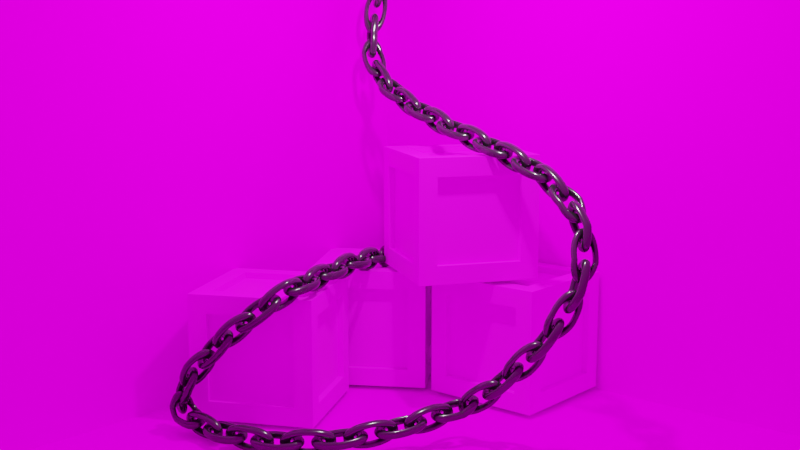 # Source: box.blend  (saved by Blender 3.3.6; exported with 4.5.12 LTS)
import bpy
from mathutils import Matrix  # noqa: F401  (used for matrix-valued properties, if any)

bpy.ops.wm.read_factory_settings(use_empty=True)
scene = bpy.context.scene
scene.name = 'Scene'

# ---- collections
col_collection = bpy.data.collections.new('Collection'); scene.collection.children.link(col_collection)
col_collection_001 = bpy.data.collections.new('Collection.001'); scene.collection.children.link(col_collection_001)

# ---- images (referenced by path relative to the original .blend; pixels are not part of the script)
import os
ASSET_DIR = os.environ.get("B2B_ASSET_DIR", "")  # directory of the original .blend (textures are referenced by path, not embedded)
HERE = os.path.dirname(os.path.abspath(__file__))  # packed textures are extracted next to this script under _unpacked/

def load_image(name, relpath, width, height, colorspace="sRGB"):
    """Load a texture the original file referenced (path relative to the .blend, or extracted next to this script)."""
    p = next((c for c in (os.path.join(HERE, relpath), os.path.join(ASSET_DIR, relpath)) if relpath and os.path.exists(c)), "")
    if p:
        img = bpy.data.images.load(p, check_existing=True)
        img.name = name
    else:  # same state as the original file: an image datablock whose file is absent (Cycles renders it pink)
        img = bpy.data.images.new(name, width, height)
        img.source = "FILE"
        img.filepath = "//" + (relpath or name)
    img.colorspace_settings.name = colorspace
    return img
img_weathered_brown_planks_diff_4k_jpg = load_image('weathered_brown_planks_diff_4k.jpg', 'materials/planks/textures/weathered_brown_planks_diff_4k.jpg', 1024, 1024, 'sRGB')
img_brick_4_diff_4k_jpg = load_image('brick_4_diff_4k.jpg', 'materials/brick/textures/brick_4_diff_4k.jpg', 1024, 1024, 'sRGB')
img_courtyard_exr = load_image('courtyard.exr', 'courtyard.exr', 1024, 1024, 'Linear Rec.709')

# ---- materials (node trees are filled in below, after node groups)
mat_material = bpy.data.materials.new('Material')
mat_material.alpha_threshold = 0.0
mat_material.roughness = 0.5
mat_material.line_color = (0.0, 0.0, 0.0, 1.0)
mat_material_001 = bpy.data.materials.new('Material.001')
mat_material_003 = bpy.data.materials.new('Material.003')

# ---- material node trees
mat_material.use_nodes = True; mat_material.node_tree.nodes.clear()
_N = mat_material.node_tree.nodes; _L = mat_material.node_tree.links
n0 = _N.new('ShaderNodeOutputMaterial'); n0.name = 'Material Output'; n0.location = (358, 300)
n1 = _N.new('ShaderNodeBsdfPrincipled'); n1.name = 'Principled BSDF'; n1.location = (68, 300)
n1.distribution = 'GGX'
n1.subsurface_method = 'RANDOM_WALK_SKIN'
n1.inputs[3].default_value = 1.45
n1.inputs[27].default_value = (0.0, 0.0, 0.0, 1.0)
n1.inputs[28].default_value = 1.0
n2 = _N.new('ShaderNodeTexImage'); n2.name = 'Image Texture'; n2.location = (-573, 191)
n2.image = img_weathered_brown_planks_diff_4k_jpg
n3 = _N.new('ShaderNodeTexCoord'); n3.name = 'Texture Coordinate'; n3.location = (-1013, 86)
n4 = _N.new('ShaderNodeVectorRotate'); n4.name = 'Vector Rotate'; n4.location = (-793, 107)
n4.inputs[3].default_value = 1.571
_L.new(n1.outputs[0], n0.inputs[0])
_L.new(n2.outputs[0], n1.inputs[0])
_L.new(n4.outputs[0], n2.inputs[0])
_L.new(n3.outputs[2], n4.inputs[0])
n0.is_active_output = True
mat_material_001.use_nodes = True; mat_material_001.node_tree.nodes.clear()
_N = mat_material_001.node_tree.nodes; _L = mat_material_001.node_tree.links
n0 = _N.new('ShaderNodeBsdfPrincipled'); n0.name = 'Principled BSDF'; n0.location = (34, 300)
n0.distribution = 'GGX'
n0.subsurface_method = 'RANDOM_WALK_SKIN'
n0.inputs[2].default_value = 1.0
n0.inputs[3].default_value = 1.45
n0.inputs[13].default_value = 0.0
n0.inputs[27].default_value = (0.0, 0.0, 0.0, 1.0)
n0.inputs[28].default_value = 1.0
n1 = _N.new('ShaderNodeOutputMaterial'); n1.name = 'Material Output'; n1.location = (324, 300)
n2 = _N.new('ShaderNodeTexImage'); n2.name = 'Image Texture'; n2.location = (-498, 34)
n2.image = img_brick_4_diff_4k_jpg
n3 = _N.new('ShaderNodeTexCoord'); n3.name = 'Texture Coordinate'; n3.location = (-1165, 75)
n4 = _N.new('ShaderNodeMapping'); n4.name = 'Mapping'; n4.location = (-806, 75)
n4.vector_type = 'TEXTURE'
n4.inputs[2].default_value = (0.0, 0.0, 1.571)
n4.inputs[3].default_value = (0.1, 0.1, 1.0)
_L.new(n0.outputs[0], n1.inputs[0])
_L.new(n2.outputs[0], n0.inputs[0])
_L.new(n3.outputs[2], n4.inputs[0])
_L.new(n4.outputs[0], n2.inputs[0])
n1.is_active_output = True
mat_material_003.use_nodes = True; mat_material_003.node_tree.nodes.clear()
_N = mat_material_003.node_tree.nodes; _L = mat_material_003.node_tree.links
n0 = _N.new('ShaderNodeOutputMaterial'); n0.name = 'Material Output'; n0.location = (300, 300)
n1 = _N.new('ShaderNodeBsdfPrincipled'); n1.name = 'Principled BSDF'; n1.location = (-85, 327)
n1.distribution = 'GGX'
n1.subsurface_method = 'RANDOM_WALK_SKIN'
n1.inputs[0].default_value = (0.08651, 0.08651, 0.08651, 1.0)
n1.inputs[1].default_value = 0.8273
n1.inputs[2].default_value = 0.1864
n1.inputs[3].default_value = 1.45
n1.inputs[13].default_value = 0.0
n1.inputs[27].default_value = (0.0, 0.0, 0.0, 1.0)
n1.inputs[28].default_value = 1.0
_L.new(n1.outputs[0], n0.inputs[0])
n0.is_active_output = True

# ---- world
world_world = bpy.data.worlds.new('World'); scene.world = world_world
world_world.use_nodes = True; world_world.node_tree.nodes.clear()
_N = world_world.node_tree.nodes; _L = world_world.node_tree.links
n0 = _N.new('ShaderNodeOutputWorld'); n0.name = 'World Output'; n0.location = (300, 300)
n1 = _N.new('ShaderNodeBackground'); n1.name = 'Background'; n1.location = (10, 300)
n2 = _N.new('ShaderNodeTexEnvironment'); n2.name = 'Environment Texture'; n2.location = (-280, 280)
n2.image = img_courtyard_exr
_L.new(n1.outputs[0], n0.inputs[0])
_L.new(n2.outputs[0], n1.inputs[0])
n0.is_active_output = True
world_world.color = (0.05088, 0.05088, 0.05088)
world_world.use_sun_shadow = False
world_world.sun_shadow_jitter_overblur = 0.0

# ---- cameras
cam_camera_002 = bpy.data.cameras.new('Camera.002')

# ---- lights
light_point = bpy.data.lights.new('Point', 'POINT')
light_point.transmission_factor = 0.0
light_point.energy = 2.5e+04
light_point.shadow_soft_size = 0.73
light_point.shadow_maximum_resolution = 0.006
light_point.use_absolute_resolution = True

# ---- meshes
me_cube_004 = bpy.data.meshes.new('Cube.004')
me_cube_004.from_pydata([(-1.0, -1.0, -1.0), (-1.0, -1.0, 1.0), (-1.0, 1.0, -1.0), (-1.0, 1.0, 1.0), (1.0, -1.0, -1.0), (1.0, -1.0, 1.0), (1.0, 1.0, -1.0), (1.0, 1.0, 1.0), (-0.7, 1.0, -1.0), (0.7, 1.0, 1.0), (0.7, -1.0, -1.0), (-0.7, -1.0, 1.0), (-1.0, -1.0, 0.7), (-1.0, 1.0, -0.7), (1.0, 1.0, -0.7), (1.0, -1.0, 0.7), (0.7, -1.0, 0.7), (0.7, -1.0, -0.7), (-0.7, -1.0, 0.7), (-0.7, -1.0, -0.7), (-0.7, 1.0, 0.7), (-0.7, 1.0, -0.7), (0.7, 1.0, 0.7), (0.7, 1.0, -0.7), (-1.0, -0.7, -1.0), (-1.0, 0.7, 1.0), (1.0, 0.7, -1.0), (1.0, -0.7, 1.0), (0.7, 0.7, 1.0), (0.7, -0.7, 1.0), (-0.7, 0.7, 1.0), (-0.7, -0.7, 1.0), (-0.7, 0.7, -1.0), (-0.7, -0.7, -1.0), (0.7, 0.7, -1.0), (0.7, -0.7, -1.0), (1.0, 0.7, -0.7), (1.0, -0.7, -0.7), (1.0, 0.7, 0.7), (1.0, -0.7, 0.7), (-1.0, -0.7, -0.7), (-1.0, 0.7, -0.7), (-1.0, -0.7, 0.7), (-1.0, 0.7, 0.7), (-0.7, 0.9, -0.7), (-0.7, 0.9, 0.7), (0.7, 0.9, 0.7), (0.7, 0.9, -0.7), (0.7, -0.9, -0.7), (0.7, -0.9, 0.7), (-0.7, -0.9, 0.7), (-0.7, -0.9, -0.7), (-0.9, -0.7, -0.7), (-0.9, -0.7, 0.7), (-0.9, 0.7, 0.7), (-0.9, 0.7, -0.7), (0.9, 0.7, -0.7), (0.9, 0.7, 0.7), (0.9, -0.7, 0.7), (0.9, -0.7, -0.7), (-0.7, 0.7, -0.9), (0.7, 0.7, -0.9), (0.7, -0.7, -0.9), (-0.7, -0.7, -0.9), (0.7, 0.7, 0.9), (-0.7, 0.7, 0.9), (-0.7, -0.7, 0.9), (0.7, -0.7, 0.9), (-1.0, -1.0, 0.9), (-1.0, 1.0, 0.9), (1.0, 1.0, 0.9), (1.0, -1.0, 0.9), (0.7, -1.0, 0.9), (-0.7, -1.0, 0.9), (0.7, 1.0, 0.9), (1.0, 0.7, 0.9), (1.0, -0.7, 0.9), (-1.0, 0.7, 0.9), (-0.9, 1.0, -0.7), (-0.9, 1.0, 0.7), (-0.9, -1.0, 0.7), (-0.9, 1.0, 0.9), (-0.9, -1.0, 0.9), (0.9, -1.0, -0.7), (0.9, -1.0, 0.7), (0.9, 1.0, -0.7), (0.9, -1.0, 0.9), (0.9, 1.0, 0.9), (-1.0, 1.0, -0.9), (1.0, 1.0, -0.9), (1.0, -1.0, -0.9), (0.7, -1.0, -0.9), (-0.7, -1.0, -0.9), (-0.7, 1.0, -0.9), (-1.0, -1.0, -0.9), (-1.0, -0.7, -0.9), (1.0, 0.7, -0.9), (1.0, -0.7, -0.9), (-0.9, -1.0, -0.9), (-0.9, 1.0, -0.9), (0.9, 1.0, -0.9), (0.9, -1.0, -0.9)], [], [(85, 87, 70, 14), (44, 45, 46, 47), (20, 45, 44, 21), (22, 46, 45, 20), (23, 47, 46, 22), (21, 44, 47, 23), (48, 49, 50, 51), (16, 49, 48, 17), (18, 50, 49, 16), (19, 51, 50, 18), (17, 48, 51, 19), (52, 53, 54, 55), (42, 53, 52, 40), (43, 54, 53, 42), (41, 55, 54, 43), (40, 52, 55, 41), (56, 57, 58, 59), (38, 57, 56, 36), (39, 58, 57, 38), (37, 59, 58, 39), (36, 56, 59, 37), (60, 61, 62, 63), (34, 61, 60, 32), (35, 62, 61, 34), (33, 63, 62, 35), (32, 60, 63, 33), (64, 65, 66, 67), (30, 65, 64, 28), (31, 66, 65, 30), (29, 67, 66, 31), (28, 64, 67, 29), (17, 19, 92, 91, 101, 83), (15, 90, 97, 37, 39), (13, 88, 95, 40, 41), (19, 18, 80, 98, 92), (21, 93, 99, 78, 79, 20), (80, 12, 94, 98), (69, 81, 79, 78, 13), (3, 69, 77, 25), (11, 1, 25, 30), (5, 11, 73, 72, 86, 71), (15, 84, 83, 101, 90), (16, 72, 73, 82, 80, 18), (0, 24, 33, 35, 10), (22, 20, 79, 81, 74), (4, 10, 35, 34, 26), (3, 9, 74, 81, 69), (16, 17, 83, 84, 86, 72), (85, 14, 89, 100), (22, 74, 87, 85, 23), (21, 23, 85, 100, 93), (69, 13, 41, 43, 77), (95, 24, 0, 94), (96, 26, 6, 89), (80, 82, 68, 12), (26, 96, 97, 90, 4), (101, 91, 10, 4, 90), (24, 95, 88, 2), (99, 93, 8, 2, 88), (15, 71, 86, 84), (13, 78, 99, 88), (98, 94, 0, 10, 91, 92), (11, 5, 27, 31), (32, 33, 24, 2, 8), (1, 68, 82, 73, 11), (42, 40, 95, 94, 12), (38, 36, 14, 70, 75), (36, 37, 97, 96, 89, 14), (34, 32, 8, 6, 26), (77, 43, 42, 12, 68), (38, 75, 76, 71, 15, 39), (7, 70, 87, 74, 9), (100, 89, 6, 8, 93), (29, 9, 7, 27), (25, 3, 9, 28), (1, 25, 77, 68), (5, 71, 76, 27), (7, 27, 76, 75, 70)])
_uv = me_cube_004.uv_layers.new(name='UVMap')
_uv.uv.foreach_set('vector', [0.25, 0.0, 0.25, 1.0, 0.1875, 1.0, 0.1875, 0.0, 1.0, 5.96e-08, 1.0, 1.0, 0.0, 1.0, 5.96e-08, 0.0, 0.1875, 0.875, 0.125, 0.875, 0.125, 0.0, 0.1875, 0.0, 0.1875, 0.875, 0.125, 0.875, 0.125, 0.0, 0.1875, 0.0, 0.125, 0.0, 0.1875, 0.0, 0.1875, 0.875, 0.125, 0.875, 0.1875, 0.875, 0.125, 0.875, 0.125, 0.0, 0.1875, 0.0, 1.0, 5.96e-08, 1.0, 1.0, 0.0, 1.0, 5.96e-08, 0.0, 0.1875, 0.875, 0.125, 0.875, 0.125, 0.0, 0.1875, 0.0, 0.125, 0.0, 0.1875, 0.0, 0.1875, 0.875, 0.125, 0.875, 0.125, 0.0, 0.1875, 0.0, 0.1875, 0.875, 0.125, 0.875, 0.125, 0.0, 0.1875, 0.0, 0.1875, 0.875, 0.125, 0.875, 1.0, 5.96e-08, 1.0, 1.0, 0.0, 1.0, 5.96e-08, 0.0, 0.3125, 0.875, 0.25, 0.875, 0.25, 0.0, 0.3125, 0.0, 0.1176, 0.0, 0.1765, 0.0, 0.1765, 0.8235, 0.1176, 0.8235, 0.25, 0.0, 0.3125, 0.0, 0.3125, 0.875, 0.25, 0.875, 0.1765, 0.8235, 0.1176, 0.8235, 0.1176, 0.0, 0.1765, 0.0, 1.0, 5.96e-08, 1.0, 1.0, 0.0, 1.0, 5.96e-08, 0.0, 0.3125, 0.875, 0.25, 0.875, 0.25, 0.0, 0.3125, 0.0, 0.1765, 0.8235, 0.1176, 0.8235, 0.1176, 0.0, 0.1765, 0.0, 0.25, 0.0, 0.3125, 0.0, 0.3125, 0.875, 0.25, 0.875, 0.1176, 0.0, 0.1765, 0.0, 0.1765, 0.8235, 0.1176, 0.8235, 5.96e-08, 0.0, 1.0, 5.96e-08, 1.0, 1.0, 0.0, 1.0, 0.8971, 0.75, 0.8824, 0.75, 0.8824, 0.5167, 0.8971, 0.5167, 0.8971, 0.9833, 0.8824, 0.9833, 0.8824, 0.75, 0.8971, 0.75, 0.9118, 0.4667, 0.8971, 0.4667, 0.8971, 0.2333, 0.9118, 0.2333, 0.9118, 0.75, 0.8971, 0.75, 0.8971, 0.5167, 0.9118, 0.5167, 5.96e-08, 0.0, 0.7778, 5.96e-08, 0.7778, 0.7778, 0.0, 0.7778, 0.8971, 0.75, 0.9118, 0.75, 0.9118, 0.9833, 0.8971, 0.9833, 0.9118, 0.2333, 0.9265, 0.2333, 0.9265, 0.4667, 0.9118, 0.4667, 0.9118, 0.5167, 0.9265, 0.5167, 0.9265, 0.75, 0.9118, 0.75, 0.9118, 0.75, 0.9265, 0.75, 0.9265, 0.9833, 0.9118, 0.9833, 0.0, 0.875, 0.0, 0.0, 0.125, 0.0, 0.125, 0.875, 0.125, 1.0, 0.0, 1.0, 0.0, 1.0, 1.192e-07, 0.0, 0.1875, 0.0, 0.1875, 0.125, 0.1875, 1.0, 0.1176, 1.0, 0.0, 1.0, 5.96e-08, 0.0, 0.1176, 0.0, 0.1176, 0.8235, 0.125, 0.125, 0.125, 1.0, 0.0, 1.0, 5.96e-08, 0.0, 0.125, 0.0, 5.96e-08, 0.125, 5.96e-08, 0.0, 0.125, 0.0, 0.125, 0.125, 0.125, 1.0, 0.0, 1.0, 0.25, 1.0, 0.1875, 1.0, 0.1875, 0.0, 0.25, 5.96e-08, 0.25, 1.0, 0.1875, 1.0, 0.1875, 0.875, 0.1875, 0.0, 0.25, 0.0, 0.2353, 0.0, 0.2941, 0.0, 0.2941, 0.1765, 0.2353, 0.1765, 0.9444, 0.9444, 0.7778, 0.9444, 0.7778, 0.0, 0.9444, 0.0, 0.2353, 0.0, 0.2353, 1.0, 0.1765, 1.0, 0.1765, 0.1765, 0.1765, 0.05882, 0.1765, 0.0, 0.25, 1.0, 0.1875, 1.0, 0.1875, 0.125, 0.1875, 0.0, 0.25, 0.0, 0.125, 1.0, 0.0, 1.0, 0.0, 0.125, 5.96e-08, 0.0, 0.125, 0.0, 0.125, 0.125, 0.0, 0.0, 0.15, 0.0, 0.15, 0.15, 0.15, 0.85, 0.0, 0.85, 0.125, 0.0, 0.125, 0.875, 0.125, 1.0, 0.0, 1.0, 0.0, 0.0, 0.1765, 1.0, 0.0, 1.0, 0.0, 0.8235, 5.96e-08, 0.0, 0.1765, 0.0, 0.2353, 0.0, 0.2353, 1.0, 0.1765, 1.0, 0.1765, 0.05882, 0.1765, 0.0, 0.0, 0.875, 5.96e-08, 0.0, 0.125, 0.0, 0.125, 0.875, 0.125, 1.0, 0.0, 1.0, 0.2353, 0.1176, 0.1765, 0.1176, 0.1765, 0.0, 0.2353, 0.0, 0.125, 0.875, 0.125, 1.0, 0.0, 1.0, 5.96e-08, 0.0, 0.125, 0.0, 0.0, 1.0, 0.0, 0.125, 0.0, 0.0, 0.125, 0.0, 0.125, 1.0, 0.0, 1.0, 1.192e-07, 0.0, 0.1875, 0.0, 0.1875, 0.875, 0.1875, 1.0, 1.0, 0.15, 0.95, 0.15, 0.95, 0.0, 1.0, 0.0, 0.2353, 0.0, 0.2941, 0.0, 0.2941, 0.1765, 0.2353, 0.1765, 0.2353, 0.0, 0.2353, 0.1176, 0.1765, 0.1176, 0.1765, 0.0, 0.1765, 0.0, 0.2353, 0.0, 0.2353, 0.8235, 0.2353, 1.0, 0.1765, 1.0, 0.2353, 0.1176, 0.2353, 0.0, 0.2941, 0.0, 0.2941, 0.1765, 0.2353, 0.1765, 0.1765, 0.0, 0.2353, 0.0, 0.2353, 1.0, 0.1765, 1.0, 0.2353, 0.1176, 0.2353, 0.0, 0.2941, 0.0, 0.2941, 0.1765, 0.2353, 0.1765, 0.2353, 0.0, 0.2353, 0.1176, 0.1765, 0.1176, 0.1765, 0.0, 0.1765, 0.0, 0.2353, 0.0, 0.2353, 0.1176, 0.1765, 0.1176, 0.85, 0.05, 0.85, 0.0, 0.9, 0.0, 0.9, 0.85, 0.85, 0.85, 0.85, 0.15, 0.1765, 0.0, 0.1765, 1.0, 0.0, 1.0, 5.96e-08, 0.0, 0.1765, 0.1765, 0.1765, 1.0, 0.0, 1.0, 1.192e-07, 0.0, 0.1765, 0.0, 0.7778, 0.9444, 0.7778, 0.8889, 0.8333, 0.8889, 0.9444, 0.8889, 0.9444, 0.9444, 0.0, 1.0, 5.96e-08, 0.125, 5.96e-08, 5.96e-08, 0.1875, 0.0, 0.1875, 1.0, 0.0, 0.875, 5.96e-08, 0.0, 0.1875, 0.0, 0.1875, 1.0, 0.0, 1.0, 0.1176, 0.1765, 0.1176, 1.0, 0.0, 1.0, 5.96e-08, 0.1765, 5.96e-08, 0.0, 0.1176, 0.0, 0.1765, 0.1765, 0.1765, 1.0, 0.0, 1.0, 5.96e-08, 0.0, 0.1765, 0.0, 0.0, 0.0, 0.1176, 0.0, 0.1176, 0.8235, 0.1176, 1.0, 1.192e-07, 1.0, 5.96e-08, 0.0, 0.1176, 0.0, 0.1176, 0.8235, 0.1176, 1.0, 0.0, 1.0, 0.0, 0.8235, 0.2353, 0.0, 0.2941, 0.0, 0.2941, 0.05882, 0.2941, 0.1765, 0.2353, 0.1765, 0.2353, 0.9412, 0.2353, 1.0, 0.1765, 1.0, 0.1765, 0.0, 0.2353, 0.0, 0.0, 1.0, 5.96e-08, 0.0, 0.1765, 0.0, 0.1765, 1.0, 0.1765, 1.0, 0.0, 1.0, 5.96e-08, 0.0, 0.1765, 0.0, 1.0, 0.0, 1.0, 0.9444, 0.9444, 0.9444, 0.9444, 0.0, 0.2353, 0.0, 0.2941, 0.0, 0.2941, 0.1765, 0.2353, 0.1765, 0.2353, 0.0, 0.2353, 1.0, 0.1765, 1.0, 0.1765, 0.1765, 0.1765, 0.0])
me_cube_004.materials.append(mat_material)
me_cube_004.update()
me_cube = bpy.data.meshes.new('Cube')
me_cube.from_pydata([(-1.0, -1.0, -1.0), (-1.0, -1.0, 1.0), (-1.0, 1.0, -1.0), (-1.0, 1.0, 1.0), (1.0, -1.0, -1.0), (1.0, 1.0, -1.0), (1.0, 1.0, 1.0)], [], [(0, 1, 3, 2), (2, 3, 6, 5), (2, 5, 4, 0)])
_uv = me_cube.uv_layers.new(name='UVMap')
_uv.uv.foreach_set('vector', [0.375, 0.0, 0.625, 0.0, 0.625, 0.25, 0.375, 0.25, 0.375, 0.25, 0.625, 0.25, 0.625, 0.5, 0.375, 0.5, 0.125, 0.5, 0.375, 0.5, 0.375, 0.75, 0.125, 0.75])
me_cube.materials.append(mat_material_001)
me_cube.update()
me_cube_001 = bpy.data.meshes.new('Cube.001')
me_cube_001.from_pydata([(-1.0, -1.0, -1.0), (-1.0, -1.0, 1.0), (-1.0, 1.0, -1.0), (-1.0, 1.0, 1.0), (1.0, -1.0, -1.0), (1.0, -1.0, 1.0), (1.0, 1.0, -1.0), (1.0, 1.0, 1.0), (-0.7, 1.0, -1.0), (0.7, 1.0, 1.0), (0.7, -1.0, -1.0), (-0.7, -1.0, 1.0), (-1.0, -1.0, 0.7), (-1.0, 1.0, -0.7), (1.0, 1.0, -0.7), (1.0, -1.0, 0.7), (0.7, -1.0, 0.7), (0.7, -1.0, -0.7), (-0.7, -1.0, 0.7), (-0.7, -1.0, -0.7), (-0.7, 1.0, 0.7), (-0.7, 1.0, -0.7), (0.7, 1.0, 0.7), (0.7, 1.0, -0.7), (-1.0, -0.7, -1.0), (-1.0, 0.7, 1.0), (1.0, 0.7, -1.0), (1.0, -0.7, 1.0), (0.7, 0.7, 1.0), (0.7, -0.7, 1.0), (-0.7, 0.7, 1.0), (-0.7, -0.7, 1.0), (-0.7, 0.7, -1.0), (-0.7, -0.7, -1.0), (0.7, 0.7, -1.0), (0.7, -0.7, -1.0), (1.0, 0.7, -0.7), (1.0, -0.7, -0.7), (1.0, 0.7, 0.7), (1.0, -0.7, 0.7), (-1.0, -0.7, -0.7), (-1.0, 0.7, -0.7), (-1.0, -0.7, 0.7), (-1.0, 0.7, 0.7), (-0.7, 0.9, -0.7), (-0.7, 0.9, 0.7), (0.7, 0.9, 0.7), (0.7, 0.9, -0.7), (0.7, -0.9, -0.7), (0.7, -0.9, 0.7), (-0.7, -0.9, 0.7), (-0.7, -0.9, -0.7), (-0.9, -0.7, -0.7), (-0.9, -0.7, 0.7), (-0.9, 0.7, 0.7), (-0.9, 0.7, -0.7), (0.9, 0.7, -0.7), (0.9, 0.7, 0.7), (0.9, -0.7, 0.7), (0.9, -0.7, -0.7), (-0.7, 0.7, -0.9), (0.7, 0.7, -0.9), (0.7, -0.7, -0.9), (-0.7, -0.7, -0.9), (0.7, 0.7, 0.9), (-0.7, 0.7, 0.9), (-0.7, -0.7, 0.9), (0.7, -0.7, 0.9), (-1.0, -1.0, 0.9), (-1.0, 1.0, 0.9), (1.0, 1.0, 0.9), (1.0, -1.0, 0.9), (0.7, -1.0, 0.9), (-0.7, -1.0, 0.9), (0.7, 1.0, 0.9), (1.0, 0.7, 0.9), (1.0, -0.7, 0.9), (-1.0, 0.7, 0.9), (-0.9, 1.0, -0.7), (-0.9, 1.0, 0.7), (-0.9, -1.0, 0.7), (-0.9, 1.0, 0.9), (-0.9, -1.0, 0.9), (0.9, -1.0, -0.7), (0.9, -1.0, 0.7), (0.9, 1.0, -0.7), (0.9, -1.0, 0.9), (0.9, 1.0, 0.9), (-1.0, 1.0, -0.9), (1.0, 1.0, -0.9), (1.0, -1.0, -0.9), (0.7, -1.0, -0.9), (-0.7, -1.0, -0.9), (-0.7, 1.0, -0.9), (-1.0, -1.0, -0.9), (-1.0, -0.7, -0.9), (1.0, 0.7, -0.9), (1.0, -0.7, -0.9), (-0.9, -1.0, -0.9), (-0.9, 1.0, -0.9), (0.9, 1.0, -0.9), (0.9, -1.0, -0.9)], [], [(85, 87, 70, 14), (44, 45, 46, 47), (20, 45, 44, 21), (22, 46, 45, 20), (23, 47, 46, 22), (21, 44, 47, 23), (48, 49, 50, 51), (16, 49, 48, 17), (18, 50, 49, 16), (19, 51, 50, 18), (17, 48, 51, 19), (52, 53, 54, 55), (42, 53, 52, 40), (43, 54, 53, 42), (41, 55, 54, 43), (40, 52, 55, 41), (56, 57, 58, 59), (38, 57, 56, 36), (39, 58, 57, 38), (37, 59, 58, 39), (36, 56, 59, 37), (60, 61, 62, 63), (34, 61, 60, 32), (35, 62, 61, 34), (33, 63, 62, 35), (32, 60, 63, 33), (64, 65, 66, 67), (30, 65, 64, 28), (31, 66, 65, 30), (29, 67, 66, 31), (28, 64, 67, 29), (17, 19, 92, 91, 101, 83), (15, 90, 97, 37, 39), (13, 88, 95, 40, 41), (19, 18, 80, 98, 92), (21, 93, 99, 78, 79, 20), (80, 12, 94, 98), (69, 81, 79, 78, 13), (3, 69, 77, 25), (11, 1, 25, 30), (5, 11, 73, 72, 86, 71), (15, 84, 83, 101, 90), (16, 72, 73, 82, 80, 18), (0, 24, 33, 35, 10), (22, 20, 79, 81, 74), (4, 10, 35, 34, 26), (3, 9, 74, 81, 69), (16, 17, 83, 84, 86, 72), (85, 14, 89, 100), (22, 74, 87, 85, 23), (21, 23, 85, 100, 93), (69, 13, 41, 43, 77), (95, 24, 0, 94), (96, 26, 6, 89), (80, 82, 68, 12), (26, 96, 97, 90, 4), (101, 91, 10, 4, 90), (24, 95, 88, 2), (99, 93, 8, 2, 88), (15, 71, 86, 84), (13, 78, 99, 88), (98, 94, 0, 10, 91, 92), (11, 5, 27, 31), (32, 33, 24, 2, 8), (1, 68, 82, 73, 11), (42, 40, 95, 94, 12), (38, 36, 14, 70, 75), (36, 37, 97, 96, 89, 14), (34, 32, 8, 6, 26), (77, 43, 42, 12, 68), (38, 75, 76, 71, 15, 39), (7, 70, 87, 74, 9), (100, 89, 6, 8, 93), (29, 9, 7, 27), (25, 3, 9, 28), (1, 25, 77, 68), (5, 71, 76, 27), (7, 27, 76, 75, 70)])
_uv = me_cube_001.uv_layers.new(name='UVMap')
_uv.uv.foreach_set('vector', [0.25, 0.0, 0.25, 1.0, 0.1875, 1.0, 0.1875, 0.0, 1.0, 5.96e-08, 1.0, 1.0, 0.0, 1.0, 5.96e-08, 0.0, 0.1875, 0.875, 0.125, 0.875, 0.125, 0.0, 0.1875, 0.0, 0.1875, 0.875, 0.125, 0.875, 0.125, 0.0, 0.1875, 0.0, 0.125, 0.0, 0.1875, 0.0, 0.1875, 0.875, 0.125, 0.875, 0.1875, 0.875, 0.125, 0.875, 0.125, 0.0, 0.1875, 0.0, 1.0, 5.96e-08, 1.0, 1.0, 0.0, 1.0, 5.96e-08, 0.0, 0.1875, 0.875, 0.125, 0.875, 0.125, 0.0, 0.1875, 0.0, 0.125, 0.0, 0.1875, 0.0, 0.1875, 0.875, 0.125, 0.875, 0.125, 0.0, 0.1875, 0.0, 0.1875, 0.875, 0.125, 0.875, 0.125, 0.0, 0.1875, 0.0, 0.1875, 0.875, 0.125, 0.875, 1.0, 5.96e-08, 1.0, 1.0, 0.0, 1.0, 5.96e-08, 0.0, 0.3125, 0.875, 0.25, 0.875, 0.25, 0.0, 0.3125, 0.0, 0.1176, 0.0, 0.1765, 0.0, 0.1765, 0.8235, 0.1176, 0.8235, 0.25, 0.0, 0.3125, 0.0, 0.3125, 0.875, 0.25, 0.875, 0.1765, 0.8235, 0.1176, 0.8235, 0.1176, 0.0, 0.1765, 0.0, 1.0, 5.96e-08, 1.0, 1.0, 0.0, 1.0, 5.96e-08, 0.0, 0.3125, 0.875, 0.25, 0.875, 0.25, 0.0, 0.3125, 0.0, 0.1765, 0.8235, 0.1176, 0.8235, 0.1176, 0.0, 0.1765, 0.0, 0.25, 0.0, 0.3125, 0.0, 0.3125, 0.875, 0.25, 0.875, 0.1176, 0.0, 0.1765, 0.0, 0.1765, 0.8235, 0.1176, 0.8235, 5.96e-08, 0.0, 1.0, 5.96e-08, 1.0, 1.0, 0.0, 1.0, 0.8971, 0.75, 0.8824, 0.75, 0.8824, 0.5167, 0.8971, 0.5167, 0.8971, 0.9833, 0.8824, 0.9833, 0.8824, 0.75, 0.8971, 0.75, 0.9118, 0.4667, 0.8971, 0.4667, 0.8971, 0.2333, 0.9118, 0.2333, 0.9118, 0.75, 0.8971, 0.75, 0.8971, 0.5167, 0.9118, 0.5167, 5.96e-08, 0.0, 0.7778, 5.96e-08, 0.7778, 0.7778, 0.0, 0.7778, 0.8971, 0.75, 0.9118, 0.75, 0.9118, 0.9833, 0.8971, 0.9833, 0.9118, 0.2333, 0.9265, 0.2333, 0.9265, 0.4667, 0.9118, 0.4667, 0.9118, 0.5167, 0.9265, 0.5167, 0.9265, 0.75, 0.9118, 0.75, 0.9118, 0.75, 0.9265, 0.75, 0.9265, 0.9833, 0.9118, 0.9833, 0.0, 0.875, 0.0, 0.0, 0.125, 0.0, 0.125, 0.875, 0.125, 1.0, 0.0, 1.0, 0.0, 1.0, 1.192e-07, 0.0, 0.1875, 0.0, 0.1875, 0.125, 0.1875, 1.0, 0.1176, 1.0, 0.0, 1.0, 5.96e-08, 0.0, 0.1176, 0.0, 0.1176, 0.8235, 0.125, 0.125, 0.125, 1.0, 0.0, 1.0, 5.96e-08, 0.0, 0.125, 0.0, 5.96e-08, 0.125, 5.96e-08, 0.0, 0.125, 0.0, 0.125, 0.125, 0.125, 1.0, 0.0, 1.0, 0.25, 1.0, 0.1875, 1.0, 0.1875, 0.0, 0.25, 5.96e-08, 0.25, 1.0, 0.1875, 1.0, 0.1875, 0.875, 0.1875, 0.0, 0.25, 0.0, 0.2353, 0.0, 0.2941, 0.0, 0.2941, 0.1765, 0.2353, 0.1765, 0.9444, 0.9444, 0.7778, 0.9444, 0.7778, 0.0, 0.9444, 0.0, 0.2353, 0.0, 0.2353, 1.0, 0.1765, 1.0, 0.1765, 0.1765, 0.1765, 0.05882, 0.1765, 0.0, 0.25, 1.0, 0.1875, 1.0, 0.1875, 0.125, 0.1875, 0.0, 0.25, 0.0, 0.125, 1.0, 0.0, 1.0, 0.0, 0.125, 5.96e-08, 0.0, 0.125, 0.0, 0.125, 0.125, 0.0, 0.0, 0.15, 0.0, 0.15, 0.15, 0.15, 0.85, 0.0, 0.85, 0.125, 0.0, 0.125, 0.875, 0.125, 1.0, 0.0, 1.0, 0.0, 0.0, 0.1765, 1.0, 0.0, 1.0, 0.0, 0.8235, 5.96e-08, 0.0, 0.1765, 0.0, 0.2353, 0.0, 0.2353, 1.0, 0.1765, 1.0, 0.1765, 0.05882, 0.1765, 0.0, 0.0, 0.875, 5.96e-08, 0.0, 0.125, 0.0, 0.125, 0.875, 0.125, 1.0, 0.0, 1.0, 0.2353, 0.1176, 0.1765, 0.1176, 0.1765, 0.0, 0.2353, 0.0, 0.125, 0.875, 0.125, 1.0, 0.0, 1.0, 5.96e-08, 0.0, 0.125, 0.0, 0.0, 1.0, 0.0, 0.125, 0.0, 0.0, 0.125, 0.0, 0.125, 1.0, 0.0, 1.0, 1.192e-07, 0.0, 0.1875, 0.0, 0.1875, 0.875, 0.1875, 1.0, 1.0, 0.15, 0.95, 0.15, 0.95, 0.0, 1.0, 0.0, 0.2353, 0.0, 0.2941, 0.0, 0.2941, 0.1765, 0.2353, 0.1765, 0.2353, 0.0, 0.2353, 0.1176, 0.1765, 0.1176, 0.1765, 0.0, 0.1765, 0.0, 0.2353, 0.0, 0.2353, 0.8235, 0.2353, 1.0, 0.1765, 1.0, 0.2353, 0.1176, 0.2353, 0.0, 0.2941, 0.0, 0.2941, 0.1765, 0.2353, 0.1765, 0.1765, 0.0, 0.2353, 0.0, 0.2353, 1.0, 0.1765, 1.0, 0.2353, 0.1176, 0.2353, 0.0, 0.2941, 0.0, 0.2941, 0.1765, 0.2353, 0.1765, 0.2353, 0.0, 0.2353, 0.1176, 0.1765, 0.1176, 0.1765, 0.0, 0.1765, 0.0, 0.2353, 0.0, 0.2353, 0.1176, 0.1765, 0.1176, 0.85, 0.05, 0.85, 0.0, 0.9, 0.0, 0.9, 0.85, 0.85, 0.85, 0.85, 0.15, 0.1765, 0.0, 0.1765, 1.0, 0.0, 1.0, 5.96e-08, 0.0, 0.1765, 0.1765, 0.1765, 1.0, 0.0, 1.0, 1.192e-07, 0.0, 0.1765, 0.0, 0.7778, 0.9444, 0.7778, 0.8889, 0.8333, 0.8889, 0.9444, 0.8889, 0.9444, 0.9444, 0.0, 1.0, 5.96e-08, 0.125, 5.96e-08, 5.96e-08, 0.1875, 0.0, 0.1875, 1.0, 0.0, 0.875, 5.96e-08, 0.0, 0.1875, 0.0, 0.1875, 1.0, 0.0, 1.0, 0.1176, 0.1765, 0.1176, 1.0, 0.0, 1.0, 5.96e-08, 0.1765, 5.96e-08, 0.0, 0.1176, 0.0, 0.1765, 0.1765, 0.1765, 1.0, 0.0, 1.0, 5.96e-08, 0.0, 0.1765, 0.0, 0.0, 0.0, 0.1176, 0.0, 0.1176, 0.8235, 0.1176, 1.0, 1.192e-07, 1.0, 5.96e-08, 0.0, 0.1176, 0.0, 0.1176, 0.8235, 0.1176, 1.0, 0.0, 1.0, 0.0, 0.8235, 0.2353, 0.0, 0.2941, 0.0, 0.2941, 0.05882, 0.2941, 0.1765, 0.2353, 0.1765, 0.2353, 0.9412, 0.2353, 1.0, 0.1765, 1.0, 0.1765, 0.0, 0.2353, 0.0, 0.0, 1.0, 5.96e-08, 0.0, 0.1765, 0.0, 0.1765, 1.0, 0.1765, 1.0, 0.0, 1.0, 5.96e-08, 0.0, 0.1765, 0.0, 1.0, 0.0, 1.0, 0.9444, 0.9444, 0.9444, 0.9444, 0.0, 0.2353, 0.0, 0.2941, 0.0, 0.2941, 0.1765, 0.2353, 0.1765, 0.2353, 0.0, 0.2353, 1.0, 0.1765, 1.0, 0.1765, 0.1765, 0.1765, 0.0])
me_cube_001.materials.append(mat_material)
me_cube_001.update()
me_cube_002 = bpy.data.meshes.new('Cube.002')
me_cube_002.from_pydata([(-1.0, -1.0, -1.0), (-1.0, -1.0, 1.0), (-1.0, 1.0, -1.0), (-1.0, 1.0, 1.0), (1.0, -1.0, -1.0), (1.0, -1.0, 1.0), (1.0, 1.0, -1.0), (1.0, 1.0, 1.0), (-0.7, 1.0, -1.0), (0.7, 1.0, 1.0), (0.7, -1.0, -1.0), (-0.7, -1.0, 1.0), (-1.0, -1.0, 0.7), (-1.0, 1.0, -0.7), (1.0, 1.0, -0.7), (1.0, -1.0, 0.7), (0.7, -1.0, 0.7), (0.7, -1.0, -0.7), (-0.7, -1.0, 0.7), (-0.7, -1.0, -0.7), (-0.7, 1.0, 0.7), (-0.7, 1.0, -0.7), (0.7, 1.0, 0.7), (0.7, 1.0, -0.7), (-1.0, -0.7, -1.0), (-1.0, 0.7, 1.0), (1.0, 0.7, -1.0), (1.0, -0.7, 1.0), (0.7, 0.7, 1.0), (0.7, -0.7, 1.0), (-0.7, 0.7, 1.0), (-0.7, -0.7, 1.0), (-0.7, 0.7, -1.0), (-0.7, -0.7, -1.0), (0.7, 0.7, -1.0), (0.7, -0.7, -1.0), (1.0, 0.7, -0.7), (1.0, -0.7, -0.7), (1.0, 0.7, 0.7), (1.0, -0.7, 0.7), (-1.0, -0.7, -0.7), (-1.0, 0.7, -0.7), (-1.0, -0.7, 0.7), (-1.0, 0.7, 0.7), (-0.7, 0.9, -0.7), (-0.7, 0.9, 0.7), (0.7, 0.9, 0.7), (0.7, 0.9, -0.7), (0.7, -0.9, -0.7), (0.7, -0.9, 0.7), (-0.7, -0.9, 0.7), (-0.7, -0.9, -0.7), (-0.9, -0.7, -0.7), (-0.9, -0.7, 0.7), (-0.9, 0.7, 0.7), (-0.9, 0.7, -0.7), (0.9, 0.7, -0.7), (0.9, 0.7, 0.7), (0.9, -0.7, 0.7), (0.9, -0.7, -0.7), (-0.7, 0.7, -0.9), (0.7, 0.7, -0.9), (0.7, -0.7, -0.9), (-0.7, -0.7, -0.9), (0.7, 0.7, 0.9), (-0.7, 0.7, 0.9), (-0.7, -0.7, 0.9), (0.7, -0.7, 0.9), (-1.0, -1.0, 0.9), (-1.0, 1.0, 0.9), (1.0, 1.0, 0.9), (1.0, -1.0, 0.9), (0.7, -1.0, 0.9), (-0.7, -1.0, 0.9), (0.7, 1.0, 0.9), (1.0, 0.7, 0.9), (1.0, -0.7, 0.9), (-1.0, 0.7, 0.9), (-0.9, 1.0, -0.7), (-0.9, 1.0, 0.7), (-0.9, -1.0, 0.7), (-0.9, 1.0, 0.9), (-0.9, -1.0, 0.9), (0.9, -1.0, -0.7), (0.9, -1.0, 0.7), (0.9, 1.0, -0.7), (0.9, -1.0, 0.9), (0.9, 1.0, 0.9), (-1.0, 1.0, -0.9), (1.0, 1.0, -0.9), (1.0, -1.0, -0.9), (0.7, -1.0, -0.9), (-0.7, -1.0, -0.9), (-0.7, 1.0, -0.9), (-1.0, -1.0, -0.9), (-1.0, -0.7, -0.9), (1.0, 0.7, -0.9), (1.0, -0.7, -0.9), (-0.9, -1.0, -0.9), (-0.9, 1.0, -0.9), (0.9, 1.0, -0.9), (0.9, -1.0, -0.9)], [], [(85, 87, 70, 14), (44, 45, 46, 47), (20, 45, 44, 21), (22, 46, 45, 20), (23, 47, 46, 22), (21, 44, 47, 23), (48, 49, 50, 51), (16, 49, 48, 17), (18, 50, 49, 16), (19, 51, 50, 18), (17, 48, 51, 19), (52, 53, 54, 55), (42, 53, 52, 40), (43, 54, 53, 42), (41, 55, 54, 43), (40, 52, 55, 41), (56, 57, 58, 59), (38, 57, 56, 36), (39, 58, 57, 38), (37, 59, 58, 39), (36, 56, 59, 37), (60, 61, 62, 63), (34, 61, 60, 32), (35, 62, 61, 34), (33, 63, 62, 35), (32, 60, 63, 33), (64, 65, 66, 67), (30, 65, 64, 28), (31, 66, 65, 30), (29, 67, 66, 31), (28, 64, 67, 29), (17, 19, 92, 91, 101, 83), (15, 90, 97, 37, 39), (13, 88, 95, 40, 41), (19, 18, 80, 98, 92), (21, 93, 99, 78, 79, 20), (80, 12, 94, 98), (69, 81, 79, 78, 13), (3, 69, 77, 25), (11, 1, 25, 30), (5, 11, 73, 72, 86, 71), (15, 84, 83, 101, 90), (16, 72, 73, 82, 80, 18), (0, 24, 33, 35, 10), (22, 20, 79, 81, 74), (4, 10, 35, 34, 26), (3, 9, 74, 81, 69), (16, 17, 83, 84, 86, 72), (85, 14, 89, 100), (22, 74, 87, 85, 23), (21, 23, 85, 100, 93), (69, 13, 41, 43, 77), (95, 24, 0, 94), (96, 26, 6, 89), (80, 82, 68, 12), (26, 96, 97, 90, 4), (101, 91, 10, 4, 90), (24, 95, 88, 2), (99, 93, 8, 2, 88), (15, 71, 86, 84), (13, 78, 99, 88), (98, 94, 0, 10, 91, 92), (11, 5, 27, 31), (32, 33, 24, 2, 8), (1, 68, 82, 73, 11), (42, 40, 95, 94, 12), (38, 36, 14, 70, 75), (36, 37, 97, 96, 89, 14), (34, 32, 8, 6, 26), (77, 43, 42, 12, 68), (38, 75, 76, 71, 15, 39), (7, 70, 87, 74, 9), (100, 89, 6, 8, 93), (29, 9, 7, 27), (25, 3, 9, 28), (1, 25, 77, 68), (5, 71, 76, 27), (7, 27, 76, 75, 70)])
_uv = me_cube_002.uv_layers.new(name='UVMap')
_uv.uv.foreach_set('vector', [0.25, 0.0, 0.25, 1.0, 0.1875, 1.0, 0.1875, 0.0, 1.0, 5.96e-08, 1.0, 1.0, 0.0, 1.0, 5.96e-08, 0.0, 0.1875, 0.875, 0.125, 0.875, 0.125, 0.0, 0.1875, 0.0, 0.1875, 0.875, 0.125, 0.875, 0.125, 0.0, 0.1875, 0.0, 0.125, 0.0, 0.1875, 0.0, 0.1875, 0.875, 0.125, 0.875, 0.1875, 0.875, 0.125, 0.875, 0.125, 0.0, 0.1875, 0.0, 1.0, 5.96e-08, 1.0, 1.0, 0.0, 1.0, 5.96e-08, 0.0, 0.1875, 0.875, 0.125, 0.875, 0.125, 0.0, 0.1875, 0.0, 0.125, 0.0, 0.1875, 0.0, 0.1875, 0.875, 0.125, 0.875, 0.125, 0.0, 0.1875, 0.0, 0.1875, 0.875, 0.125, 0.875, 0.125, 0.0, 0.1875, 0.0, 0.1875, 0.875, 0.125, 0.875, 1.0, 5.96e-08, 1.0, 1.0, 0.0, 1.0, 5.96e-08, 0.0, 0.3125, 0.875, 0.25, 0.875, 0.25, 0.0, 0.3125, 0.0, 0.1176, 0.0, 0.1765, 0.0, 0.1765, 0.8235, 0.1176, 0.8235, 0.25, 0.0, 0.3125, 0.0, 0.3125, 0.875, 0.25, 0.875, 0.1765, 0.8235, 0.1176, 0.8235, 0.1176, 0.0, 0.1765, 0.0, 1.0, 5.96e-08, 1.0, 1.0, 0.0, 1.0, 5.96e-08, 0.0, 0.3125, 0.875, 0.25, 0.875, 0.25, 0.0, 0.3125, 0.0, 0.1765, 0.8235, 0.1176, 0.8235, 0.1176, 0.0, 0.1765, 0.0, 0.25, 0.0, 0.3125, 0.0, 0.3125, 0.875, 0.25, 0.875, 0.1176, 0.0, 0.1765, 0.0, 0.1765, 0.8235, 0.1176, 0.8235, 5.96e-08, 0.0, 1.0, 5.96e-08, 1.0, 1.0, 0.0, 1.0, 0.8971, 0.75, 0.8824, 0.75, 0.8824, 0.5167, 0.8971, 0.5167, 0.8971, 0.9833, 0.8824, 0.9833, 0.8824, 0.75, 0.8971, 0.75, 0.9118, 0.4667, 0.8971, 0.4667, 0.8971, 0.2333, 0.9118, 0.2333, 0.9118, 0.75, 0.8971, 0.75, 0.8971, 0.5167, 0.9118, 0.5167, 5.96e-08, 0.0, 0.7778, 5.96e-08, 0.7778, 0.7778, 0.0, 0.7778, 0.8971, 0.75, 0.9118, 0.75, 0.9118, 0.9833, 0.8971, 0.9833, 0.9118, 0.2333, 0.9265, 0.2333, 0.9265, 0.4667, 0.9118, 0.4667, 0.9118, 0.5167, 0.9265, 0.5167, 0.9265, 0.75, 0.9118, 0.75, 0.9118, 0.75, 0.9265, 0.75, 0.9265, 0.9833, 0.9118, 0.9833, 0.0, 0.875, 0.0, 0.0, 0.125, 0.0, 0.125, 0.875, 0.125, 1.0, 0.0, 1.0, 0.0, 1.0, 1.192e-07, 0.0, 0.1875, 0.0, 0.1875, 0.125, 0.1875, 1.0, 0.1176, 1.0, 0.0, 1.0, 5.96e-08, 0.0, 0.1176, 0.0, 0.1176, 0.8235, 0.125, 0.125, 0.125, 1.0, 0.0, 1.0, 5.96e-08, 0.0, 0.125, 0.0, 5.96e-08, 0.125, 5.96e-08, 0.0, 0.125, 0.0, 0.125, 0.125, 0.125, 1.0, 0.0, 1.0, 0.25, 1.0, 0.1875, 1.0, 0.1875, 0.0, 0.25, 5.96e-08, 0.25, 1.0, 0.1875, 1.0, 0.1875, 0.875, 0.1875, 0.0, 0.25, 0.0, 0.2353, 0.0, 0.2941, 0.0, 0.2941, 0.1765, 0.2353, 0.1765, 0.9444, 0.9444, 0.7778, 0.9444, 0.7778, 0.0, 0.9444, 0.0, 0.2353, 0.0, 0.2353, 1.0, 0.1765, 1.0, 0.1765, 0.1765, 0.1765, 0.05882, 0.1765, 0.0, 0.25, 1.0, 0.1875, 1.0, 0.1875, 0.125, 0.1875, 0.0, 0.25, 0.0, 0.125, 1.0, 0.0, 1.0, 0.0, 0.125, 5.96e-08, 0.0, 0.125, 0.0, 0.125, 0.125, 0.0, 0.0, 0.15, 0.0, 0.15, 0.15, 0.15, 0.85, 0.0, 0.85, 0.125, 0.0, 0.125, 0.875, 0.125, 1.0, 0.0, 1.0, 0.0, 0.0, 0.1765, 1.0, 0.0, 1.0, 0.0, 0.8235, 5.96e-08, 0.0, 0.1765, 0.0, 0.2353, 0.0, 0.2353, 1.0, 0.1765, 1.0, 0.1765, 0.05882, 0.1765, 0.0, 0.0, 0.875, 5.96e-08, 0.0, 0.125, 0.0, 0.125, 0.875, 0.125, 1.0, 0.0, 1.0, 0.2353, 0.1176, 0.1765, 0.1176, 0.1765, 0.0, 0.2353, 0.0, 0.125, 0.875, 0.125, 1.0, 0.0, 1.0, 5.96e-08, 0.0, 0.125, 0.0, 0.0, 1.0, 0.0, 0.125, 0.0, 0.0, 0.125, 0.0, 0.125, 1.0, 0.0, 1.0, 1.192e-07, 0.0, 0.1875, 0.0, 0.1875, 0.875, 0.1875, 1.0, 1.0, 0.15, 0.95, 0.15, 0.95, 0.0, 1.0, 0.0, 0.2353, 0.0, 0.2941, 0.0, 0.2941, 0.1765, 0.2353, 0.1765, 0.2353, 0.0, 0.2353, 0.1176, 0.1765, 0.1176, 0.1765, 0.0, 0.1765, 0.0, 0.2353, 0.0, 0.2353, 0.8235, 0.2353, 1.0, 0.1765, 1.0, 0.2353, 0.1176, 0.2353, 0.0, 0.2941, 0.0, 0.2941, 0.1765, 0.2353, 0.1765, 0.1765, 0.0, 0.2353, 0.0, 0.2353, 1.0, 0.1765, 1.0, 0.2353, 0.1176, 0.2353, 0.0, 0.2941, 0.0, 0.2941, 0.1765, 0.2353, 0.1765, 0.2353, 0.0, 0.2353, 0.1176, 0.1765, 0.1176, 0.1765, 0.0, 0.1765, 0.0, 0.2353, 0.0, 0.2353, 0.1176, 0.1765, 0.1176, 0.85, 0.05, 0.85, 0.0, 0.9, 0.0, 0.9, 0.85, 0.85, 0.85, 0.85, 0.15, 0.1765, 0.0, 0.1765, 1.0, 0.0, 1.0, 5.96e-08, 0.0, 0.1765, 0.1765, 0.1765, 1.0, 0.0, 1.0, 1.192e-07, 0.0, 0.1765, 0.0, 0.7778, 0.9444, 0.7778, 0.8889, 0.8333, 0.8889, 0.9444, 0.8889, 0.9444, 0.9444, 0.0, 1.0, 5.96e-08, 0.125, 5.96e-08, 5.96e-08, 0.1875, 0.0, 0.1875, 1.0, 0.0, 0.875, 5.96e-08, 0.0, 0.1875, 0.0, 0.1875, 1.0, 0.0, 1.0, 0.1176, 0.1765, 0.1176, 1.0, 0.0, 1.0, 5.96e-08, 0.1765, 5.96e-08, 0.0, 0.1176, 0.0, 0.1765, 0.1765, 0.1765, 1.0, 0.0, 1.0, 5.96e-08, 0.0, 0.1765, 0.0, 0.0, 0.0, 0.1176, 0.0, 0.1176, 0.8235, 0.1176, 1.0, 1.192e-07, 1.0, 5.96e-08, 0.0, 0.1176, 0.0, 0.1176, 0.8235, 0.1176, 1.0, 0.0, 1.0, 0.0, 0.8235, 0.2353, 0.0, 0.2941, 0.0, 0.2941, 0.05882, 0.2941, 0.1765, 0.2353, 0.1765, 0.2353, 0.9412, 0.2353, 1.0, 0.1765, 1.0, 0.1765, 0.0, 0.2353, 0.0, 0.0, 1.0, 5.96e-08, 0.0, 0.1765, 0.0, 0.1765, 1.0, 0.1765, 1.0, 0.0, 1.0, 5.96e-08, 0.0, 0.1765, 0.0, 1.0, 0.0, 1.0, 0.9444, 0.9444, 0.9444, 0.9444, 0.0, 0.2353, 0.0, 0.2941, 0.0, 0.2941, 0.1765, 0.2353, 0.1765, 0.2353, 0.0, 0.2353, 1.0, 0.1765, 1.0, 0.1765, 0.1765, 0.1765, 0.0])
me_cube_002.materials.append(mat_material)
me_cube_002.update()
me_cube_003 = bpy.data.meshes.new('Cube.003')
me_cube_003.from_pydata([(-1.0, -1.0, -1.0), (-1.0, -1.0, 1.0), (-1.0, 1.0, -1.0), (-1.0, 1.0, 1.0), (1.0, -1.0, -1.0), (1.0, -1.0, 1.0), (1.0, 1.0, -1.0), (1.0, 1.0, 1.0), (-0.7, 1.0, -1.0), (0.7, 1.0, 1.0), (0.7, -1.0, -1.0), (-0.7, -1.0, 1.0), (-1.0, -1.0, 0.7), (-1.0, 1.0, -0.7), (1.0, 1.0, -0.7), (1.0, -1.0, 0.7), (0.7, -1.0, 0.7), (0.7, -1.0, -0.7), (-0.7, -1.0, 0.7), (-0.7, -1.0, -0.7), (-0.7, 1.0, 0.7), (-0.7, 1.0, -0.7), (0.7, 1.0, 0.7), (0.7, 1.0, -0.7), (-1.0, -0.7, -1.0), (-1.0, 0.7, 1.0), (1.0, 0.7, -1.0), (1.0, -0.7, 1.0), (0.7, 0.7, 1.0), (0.7, -0.7, 1.0), (-0.7, 0.7, 1.0), (-0.7, -0.7, 1.0), (-0.7, 0.7, -1.0), (-0.7, -0.7, -1.0), (0.7, 0.7, -1.0), (0.7, -0.7, -1.0), (1.0, 0.7, -0.7), (1.0, -0.7, -0.7), (1.0, 0.7, 0.7), (1.0, -0.7, 0.7), (-1.0, -0.7, -0.7), (-1.0, 0.7, -0.7), (-1.0, -0.7, 0.7), (-1.0, 0.7, 0.7), (-0.7, 0.9, -0.7), (-0.7, 0.9, 0.7), (0.7, 0.9, 0.7), (0.7, 0.9, -0.7), (0.7, -0.9, -0.7), (0.7, -0.9, 0.7), (-0.7, -0.9, 0.7), (-0.7, -0.9, -0.7), (-0.9, -0.7, -0.7), (-0.9, -0.7, 0.7), (-0.9, 0.7, 0.7), (-0.9, 0.7, -0.7), (0.9, 0.7, -0.7), (0.9, 0.7, 0.7), (0.9, -0.7, 0.7), (0.9, -0.7, -0.7), (-0.7, 0.7, -0.9), (0.7, 0.7, -0.9), (0.7, -0.7, -0.9), (-0.7, -0.7, -0.9), (0.7, 0.7, 0.9), (-0.7, 0.7, 0.9), (-0.7, -0.7, 0.9), (0.7, -0.7, 0.9), (-1.0, -1.0, 0.9), (-1.0, 1.0, 0.9), (1.0, 1.0, 0.9), (1.0, -1.0, 0.9), (0.7, -1.0, 0.9), (-0.7, -1.0, 0.9), (0.7, 1.0, 0.9), (1.0, 0.7, 0.9), (1.0, -0.7, 0.9), (-1.0, 0.7, 0.9), (-0.9, 1.0, -0.7), (-0.9, 1.0, 0.7), (-0.9, -1.0, 0.7), (-0.9, 1.0, 0.9), (-0.9, -1.0, 0.9), (0.9, -1.0, -0.7), (0.9, -1.0, 0.7), (0.9, 1.0, -0.7), (0.9, -1.0, 0.9), (0.9, 1.0, 0.9), (-1.0, 1.0, -0.9), (1.0, 1.0, -0.9), (1.0, -1.0, -0.9), (0.7, -1.0, -0.9), (-0.7, -1.0, -0.9), (-0.7, 1.0, -0.9), (-1.0, -1.0, -0.9), (-1.0, -0.7, -0.9), (1.0, 0.7, -0.9), (1.0, -0.7, -0.9), (-0.9, -1.0, -0.9), (-0.9, 1.0, -0.9), (0.9, 1.0, -0.9), (0.9, -1.0, -0.9)], [], [(85, 87, 70, 14), (44, 45, 46, 47), (20, 45, 44, 21), (22, 46, 45, 20), (23, 47, 46, 22), (21, 44, 47, 23), (48, 49, 50, 51), (16, 49, 48, 17), (18, 50, 49, 16), (19, 51, 50, 18), (17, 48, 51, 19), (52, 53, 54, 55), (42, 53, 52, 40), (43, 54, 53, 42), (41, 55, 54, 43), (40, 52, 55, 41), (56, 57, 58, 59), (38, 57, 56, 36), (39, 58, 57, 38), (37, 59, 58, 39), (36, 56, 59, 37), (60, 61, 62, 63), (34, 61, 60, 32), (35, 62, 61, 34), (33, 63, 62, 35), (32, 60, 63, 33), (64, 65, 66, 67), (30, 65, 64, 28), (31, 66, 65, 30), (29, 67, 66, 31), (28, 64, 67, 29), (17, 19, 92, 91, 101, 83), (15, 90, 97, 37, 39), (13, 88, 95, 40, 41), (19, 18, 80, 98, 92), (21, 93, 99, 78, 79, 20), (80, 12, 94, 98), (69, 81, 79, 78, 13), (3, 69, 77, 25), (11, 1, 25, 30), (5, 11, 73, 72, 86, 71), (15, 84, 83, 101, 90), (16, 72, 73, 82, 80, 18), (0, 24, 33, 35, 10), (22, 20, 79, 81, 74), (4, 10, 35, 34, 26), (3, 9, 74, 81, 69), (16, 17, 83, 84, 86, 72), (85, 14, 89, 100), (22, 74, 87, 85, 23), (21, 23, 85, 100, 93), (69, 13, 41, 43, 77), (95, 24, 0, 94), (96, 26, 6, 89), (80, 82, 68, 12), (26, 96, 97, 90, 4), (101, 91, 10, 4, 90), (24, 95, 88, 2), (99, 93, 8, 2, 88), (15, 71, 86, 84), (13, 78, 99, 88), (98, 94, 0, 10, 91, 92), (11, 5, 27, 31), (32, 33, 24, 2, 8), (1, 68, 82, 73, 11), (42, 40, 95, 94, 12), (38, 36, 14, 70, 75), (36, 37, 97, 96, 89, 14), (34, 32, 8, 6, 26), (77, 43, 42, 12, 68), (38, 75, 76, 71, 15, 39), (7, 70, 87, 74, 9), (100, 89, 6, 8, 93), (29, 9, 7, 27), (25, 3, 9, 28), (1, 25, 77, 68), (5, 71, 76, 27), (7, 27, 76, 75, 70)])
_uv = me_cube_003.uv_layers.new(name='UVMap')
_uv.uv.foreach_set('vector', [0.25, 0.0, 0.25, 1.0, 0.1875, 1.0, 0.1875, 0.0, 1.0, 5.96e-08, 1.0, 1.0, 0.0, 1.0, 5.96e-08, 0.0, 0.1875, 0.875, 0.125, 0.875, 0.125, 0.0, 0.1875, 0.0, 0.1875, 0.875, 0.125, 0.875, 0.125, 0.0, 0.1875, 0.0, 0.125, 0.0, 0.1875, 0.0, 0.1875, 0.875, 0.125, 0.875, 0.1875, 0.875, 0.125, 0.875, 0.125, 0.0, 0.1875, 0.0, 1.0, 5.96e-08, 1.0, 1.0, 0.0, 1.0, 5.96e-08, 0.0, 0.1875, 0.875, 0.125, 0.875, 0.125, 0.0, 0.1875, 0.0, 0.125, 0.0, 0.1875, 0.0, 0.1875, 0.875, 0.125, 0.875, 0.125, 0.0, 0.1875, 0.0, 0.1875, 0.875, 0.125, 0.875, 0.125, 0.0, 0.1875, 0.0, 0.1875, 0.875, 0.125, 0.875, 1.0, 5.96e-08, 1.0, 1.0, 0.0, 1.0, 5.96e-08, 0.0, 0.3125, 0.875, 0.25, 0.875, 0.25, 0.0, 0.3125, 0.0, 0.1176, 0.0, 0.1765, 0.0, 0.1765, 0.8235, 0.1176, 0.8235, 0.25, 0.0, 0.3125, 0.0, 0.3125, 0.875, 0.25, 0.875, 0.1765, 0.8235, 0.1176, 0.8235, 0.1176, 0.0, 0.1765, 0.0, 1.0, 5.96e-08, 1.0, 1.0, 0.0, 1.0, 5.96e-08, 0.0, 0.3125, 0.875, 0.25, 0.875, 0.25, 0.0, 0.3125, 0.0, 0.1765, 0.8235, 0.1176, 0.8235, 0.1176, 0.0, 0.1765, 0.0, 0.25, 0.0, 0.3125, 0.0, 0.3125, 0.875, 0.25, 0.875, 0.1176, 0.0, 0.1765, 0.0, 0.1765, 0.8235, 0.1176, 0.8235, 5.96e-08, 0.0, 1.0, 5.96e-08, 1.0, 1.0, 0.0, 1.0, 0.8971, 0.75, 0.8824, 0.75, 0.8824, 0.5167, 0.8971, 0.5167, 0.8971, 0.9833, 0.8824, 0.9833, 0.8824, 0.75, 0.8971, 0.75, 0.9118, 0.4667, 0.8971, 0.4667, 0.8971, 0.2333, 0.9118, 0.2333, 0.9118, 0.75, 0.8971, 0.75, 0.8971, 0.5167, 0.9118, 0.5167, 5.96e-08, 0.0, 0.7778, 5.96e-08, 0.7778, 0.7778, 0.0, 0.7778, 0.8971, 0.75, 0.9118, 0.75, 0.9118, 0.9833, 0.8971, 0.9833, 0.9118, 0.2333, 0.9265, 0.2333, 0.9265, 0.4667, 0.9118, 0.4667, 0.9118, 0.5167, 0.9265, 0.5167, 0.9265, 0.75, 0.9118, 0.75, 0.9118, 0.75, 0.9265, 0.75, 0.9265, 0.9833, 0.9118, 0.9833, 0.0, 0.875, 0.0, 0.0, 0.125, 0.0, 0.125, 0.875, 0.125, 1.0, 0.0, 1.0, 0.0, 1.0, 1.192e-07, 0.0, 0.1875, 0.0, 0.1875, 0.125, 0.1875, 1.0, 0.1176, 1.0, 0.0, 1.0, 5.96e-08, 0.0, 0.1176, 0.0, 0.1176, 0.8235, 0.125, 0.125, 0.125, 1.0, 0.0, 1.0, 5.96e-08, 0.0, 0.125, 0.0, 5.96e-08, 0.125, 5.96e-08, 0.0, 0.125, 0.0, 0.125, 0.125, 0.125, 1.0, 0.0, 1.0, 0.25, 1.0, 0.1875, 1.0, 0.1875, 0.0, 0.25, 5.96e-08, 0.25, 1.0, 0.1875, 1.0, 0.1875, 0.875, 0.1875, 0.0, 0.25, 0.0, 0.2353, 0.0, 0.2941, 0.0, 0.2941, 0.1765, 0.2353, 0.1765, 0.9444, 0.9444, 0.7778, 0.9444, 0.7778, 0.0, 0.9444, 0.0, 0.2353, 0.0, 0.2353, 1.0, 0.1765, 1.0, 0.1765, 0.1765, 0.1765, 0.05882, 0.1765, 0.0, 0.25, 1.0, 0.1875, 1.0, 0.1875, 0.125, 0.1875, 0.0, 0.25, 0.0, 0.125, 1.0, 0.0, 1.0, 0.0, 0.125, 5.96e-08, 0.0, 0.125, 0.0, 0.125, 0.125, 0.0, 0.0, 0.15, 0.0, 0.15, 0.15, 0.15, 0.85, 0.0, 0.85, 0.125, 0.0, 0.125, 0.875, 0.125, 1.0, 0.0, 1.0, 0.0, 0.0, 0.1765, 1.0, 0.0, 1.0, 0.0, 0.8235, 5.96e-08, 0.0, 0.1765, 0.0, 0.2353, 0.0, 0.2353, 1.0, 0.1765, 1.0, 0.1765, 0.05882, 0.1765, 0.0, 0.0, 0.875, 5.96e-08, 0.0, 0.125, 0.0, 0.125, 0.875, 0.125, 1.0, 0.0, 1.0, 0.2353, 0.1176, 0.1765, 0.1176, 0.1765, 0.0, 0.2353, 0.0, 0.125, 0.875, 0.125, 1.0, 0.0, 1.0, 5.96e-08, 0.0, 0.125, 0.0, 0.0, 1.0, 0.0, 0.125, 0.0, 0.0, 0.125, 0.0, 0.125, 1.0, 0.0, 1.0, 1.192e-07, 0.0, 0.1875, 0.0, 0.1875, 0.875, 0.1875, 1.0, 1.0, 0.15, 0.95, 0.15, 0.95, 0.0, 1.0, 0.0, 0.2353, 0.0, 0.2941, 0.0, 0.2941, 0.1765, 0.2353, 0.1765, 0.2353, 0.0, 0.2353, 0.1176, 0.1765, 0.1176, 0.1765, 0.0, 0.1765, 0.0, 0.2353, 0.0, 0.2353, 0.8235, 0.2353, 1.0, 0.1765, 1.0, 0.2353, 0.1176, 0.2353, 0.0, 0.2941, 0.0, 0.2941, 0.1765, 0.2353, 0.1765, 0.1765, 0.0, 0.2353, 0.0, 0.2353, 1.0, 0.1765, 1.0, 0.2353, 0.1176, 0.2353, 0.0, 0.2941, 0.0, 0.2941, 0.1765, 0.2353, 0.1765, 0.2353, 0.0, 0.2353, 0.1176, 0.1765, 0.1176, 0.1765, 0.0, 0.1765, 0.0, 0.2353, 0.0, 0.2353, 0.1176, 0.1765, 0.1176, 0.85, 0.05, 0.85, 0.0, 0.9, 0.0, 0.9, 0.85, 0.85, 0.85, 0.85, 0.15, 0.1765, 0.0, 0.1765, 1.0, 0.0, 1.0, 5.96e-08, 0.0, 0.1765, 0.1765, 0.1765, 1.0, 0.0, 1.0, 1.192e-07, 0.0, 0.1765, 0.0, 0.7778, 0.9444, 0.7778, 0.8889, 0.8333, 0.8889, 0.9444, 0.8889, 0.9444, 0.9444, 0.0, 1.0, 5.96e-08, 0.125, 5.96e-08, 5.96e-08, 0.1875, 0.0, 0.1875, 1.0, 0.0, 0.875, 5.96e-08, 0.0, 0.1875, 0.0, 0.1875, 1.0, 0.0, 1.0, 0.1176, 0.1765, 0.1176, 1.0, 0.0, 1.0, 5.96e-08, 0.1765, 5.96e-08, 0.0, 0.1176, 0.0, 0.1765, 0.1765, 0.1765, 1.0, 0.0, 1.0, 5.96e-08, 0.0, 0.1765, 0.0, 0.0, 0.0, 0.1176, 0.0, 0.1176, 0.8235, 0.1176, 1.0, 1.192e-07, 1.0, 5.96e-08, 0.0, 0.1176, 0.0, 0.1176, 0.8235, 0.1176, 1.0, 0.0, 1.0, 0.0, 0.8235, 0.2353, 0.0, 0.2941, 0.0, 0.2941, 0.05882, 0.2941, 0.1765, 0.2353, 0.1765, 0.2353, 0.9412, 0.2353, 1.0, 0.1765, 1.0, 0.1765, 0.0, 0.2353, 0.0, 0.0, 1.0, 5.96e-08, 0.0, 0.1765, 0.0, 0.1765, 1.0, 0.1765, 1.0, 0.0, 1.0, 5.96e-08, 0.0, 0.1765, 0.0, 1.0, 0.0, 1.0, 0.9444, 0.9444, 0.9444, 0.9444, 0.0, 0.2353, 0.0, 0.2941, 0.0, 0.2941, 0.1765, 0.2353, 0.1765, 0.2353, 0.0, 0.2353, 1.0, 0.1765, 1.0, 0.1765, 0.1765, 0.1765, 0.0])
me_cube_003.materials.append(mat_material)
me_cube_003.update()
me_cube_006 = bpy.data.meshes.new('Cube.006')
me_cube_006.from_pydata([(-1.139, -0.3, -0.5695), (-1.139, -0.3, 0.5695), (-1.139, 0.3, -0.5695), (-1.139, 0.3, 0.5695), (1.139, -0.3, -0.5695), (1.139, -0.3, 0.5695), (1.139, 0.3, -0.5695), (1.139, 0.3, 0.5695), (-2.0, -0.3, -1.0), (-2.0, -0.3, 1.0), (-2.0, 0.3, 1.0), (-2.0, 0.3, -1.0), (2.0, 0.3, -1.0), (2.0, 0.3, 1.0), (2.0, -0.3, 1.0), (2.0, -0.3, -1.0)], [], [(8, 9, 10, 11), (6, 4, 5, 7), (12, 13, 14, 15), (3, 7, 5, 1), (11, 12, 15, 8), (13, 10, 9, 14), (0, 1, 9, 8), (3, 2, 11, 10), (2, 6, 12, 11), (7, 3, 10, 13), (6, 7, 13, 12), (5, 4, 15, 14), (4, 0, 8, 15), (1, 5, 14, 9), (6, 2, 0, 4), (0, 2, 3, 1)])
me_cube_006.polygons.foreach_set('use_smooth', [True] * 16)
_uv = me_cube_006.uv_layers.new(name='UVMap')
_uv.uv.foreach_set('vector', [0.375, 0.0, 0.625, 0.0, 0.625, 0.25, 0.375, 0.25, 0.4288, 0.4462, 0.4288, 0.8038, 0.5712, 0.8038, 0.5712, 0.4462, 0.375, 0.5, 0.625, 0.5, 0.625, 0.75, 0.375, 0.75, 0.5712, 0.3038, 0.5712, 0.4462, 0.5712, 0.8038, 0.5712, 0.9462, 0.125, 0.5, 0.375, 0.5, 0.375, 0.75, 0.125, 0.75, 0.625, 0.5, 0.875, 0.5, 0.875, 0.75, 0.625, 0.75, 0.4288, 0.9462, 0.5712, 0.9462, 0.625, 1.0, 0.375, 1.0, 0.5712, 0.3038, 0.4288, 0.3038, 0.375, 0.25, 0.625, 0.25, 0.4288, 0.3038, 0.4288, 0.4462, 0.375, 0.5, 0.375, 0.25, 0.5712, 0.4462, 0.5712, 0.3038, 0.625, 0.25, 0.625, 0.5, 0.4288, 0.4462, 0.5712, 0.4462, 0.625, 0.5, 0.375, 0.5, 0.5712, 0.8038, 0.4288, 0.8038, 0.375, 0.75, 0.625, 0.75, 0.4288, 0.8038, 0.4288, 0.9462, 0.375, 1.0, 0.375, 0.75, 0.5712, 0.9462, 0.5712, 0.8038, 0.625, 0.75, 0.625, 1.0, 0.4288, 0.4462, 0.4288, 0.3038, 0.4288, 0.9462, 0.4288, 0.8038, 0.4288, 0.9462, 0.4288, 0.3038, 0.5712, 0.3038, 0.5712, 0.9462])
me_cube_006.materials.append(mat_material_003)
me_cube_006.update()

# ---- curves / text
cu_beziercurve_002 = bpy.data.curves.new('BezierCurve.002', 'CURVE')
cu_beziercurve_002.dimensions = '3D'
_sp = cu_beziercurve_002.splines.new('BEZIER'); _sp.bezier_points.add(5)
_sp.bezier_points.foreach_set('co', [-0.384, 0.6668, 1.372, 0.1471, 0.5134, 0.4046, 0.2021, 0.2799, -0.2055, -0.3221, -0.1274, -0.2531, -0.1516, 0.07738, 0.0881, -0.3462, 0.6628, 0.08455])
_sp.bezier_points.foreach_set('handle_left', [-0.44, 0.5936, 2.073, -0.813, 0.6889, 0.6224, 0.2199, 0.2956, -0.2029, 0.1229, -0.1672, -0.2682, -0.09265, -0.1365, 0.0761, -0.6997, 1.158, -0.4425])
_sp.bezier_points.foreach_set('handle_right', [-0.328, 0.7401, 0.6713, 0.8225, 0.3899, 0.2514, 0.1689, 0.2505, -0.2104, -0.5578, -0.1063, -0.2452, -0.4604, 1.197, 0.151, -0.2739, 0.5615, 0.1923])
for _p, _l, _r in zip(_sp.bezier_points, ['ALIGNED', 'ALIGNED', 'ALIGNED', 'ALIGNED', 'ALIGNED', 'ALIGNED'], ['ALIGNED', 'ALIGNED', 'ALIGNED', 'ALIGNED', 'ALIGNED', 'ALIGNED']): _p.handle_left_type = _l; _p.handle_right_type = _r
_sp.order_u = 0
_sp.order_v = 0
cu_beziercurve_002.materials.append(mat_material_003)
cu_beziercurve_002.use_path = True
cu_beziercurve_002.fill_mode = 'FULL'

# ---- objects
ob_cube = bpy.data.objects.new('Cube', me_cube_004)
ob_cube_001 = bpy.data.objects.new('Cube.001', me_cube)
ob_cube_002 = bpy.data.objects.new('Cube.002', me_cube_001)
ob_cube_003 = bpy.data.objects.new('Cube.003', me_cube_002)
ob_cube_004 = bpy.data.objects.new('Cube.004', me_cube_003)
ob_cube_005 = bpy.data.objects.new('Cube.005', me_cube_006)
ob_empty = bpy.data.objects.new('Empty', None)
ob_beziercurve = bpy.data.objects.new('BezierCurve', cu_beziercurve_002)
ob_point = bpy.data.objects.new('Point', light_point)
ob_camera = bpy.data.objects.new('Camera', cam_camera_002)

# ---- transforms, parenting, visibility, modifiers, constraints
ob_cube.location = (-2.0, 14.0, 5.0)
ob_cube.scale = (4.35, 4.35, 4.35)
ob_cube_001.location = (0.0, 0.0, 19.0)
ob_cube_001.scale = (18.68, 18.68, 18.68)
ob_cube_002.location = (-13.0, 0.0, 5.0)
ob_cube_002.rotation_euler = (0.0, -0.0, -1.089)
ob_cube_002.scale = (4.35, 4.35, 4.35)
ob_cube_003.location = (-13.0, 11.0, 5.0)
ob_cube_003.rotation_euler = (0.0, -0.0, -2.574)
ob_cube_003.scale = (4.35, 4.35, 4.35)
ob_cube_004.location = (-5.0, 11.0, 14.0)
ob_cube_004.rotation_euler = (0.0, -0.0, -3.714)
ob_cube_004.scale = (4.35, 4.35, 4.35)
ob_cube_005.location = (-4.0, -4.0, 8.0)
_m = ob_cube_005.modifiers.new('Subdivision', 'SUBSURF')
_m.levels = 4
_m.render_levels = 4
_m = ob_cube_005.modifiers.new('Array', 'ARRAY')
_m.fit_type = 'FIT_CURVE'
_m.count = 5
_m.fit_length = 35.9
_m.curve = ob_beziercurve
_m.use_relative_offset = False
_m.relative_offset_displace = (0.0, 0.0, 0.0)
_m.use_object_offset = True
_m.offset_object = ob_empty
_m = ob_cube_005.modifiers.new('Curve', 'CURVE')
_m.object = ob_beziercurve
ob_empty.location = (-2.0, -4.0, 8.0)
ob_empty.rotation_euler = (1.571, -0.0, 0.0)
ob_empty.empty_display_type = 'CUBE'
ob_beziercurve.location = (-4.0, -4.0, 8.0)
ob_beziercurve.scale = (26.33, 26.33, 26.33)
ob_point.location = (1.374, 1.509, 36.32)
ob_camera.location = (43.37, -51.49, 26.32)
ob_camera.rotation_euler = (1.403, 0.0, 0.7122)
ob_camera.scale = (5.374, 5.374, 5.374)

# ---- collection membership
col_collection.objects.link(ob_cube)
col_collection.objects.link(ob_cube_001)
col_collection.objects.link(ob_cube_002)
col_collection.objects.link(ob_cube_003)
col_collection.objects.link(ob_cube_004)
col_collection_001.objects.link(ob_cube_005)
col_collection_001.objects.link(ob_empty)
col_collection_001.objects.link(ob_beziercurve)
col_collection_001.objects.link(ob_point)
col_collection_001.objects.link(ob_camera)

# ---- scene / render settings (as saved in the file)
scene.camera = ob_camera
scene.frame_start = 1; scene.frame_end = 250; scene.frame_set(1)
scene.render.engine = 'CYCLES'
scene.cycles.sampling_pattern = 'TABULATED_SOBOL'
scene.cycles.use_light_tree = False
scene.view_settings.view_transform = 'Filmic'
bpy.context.view_layer.update()
